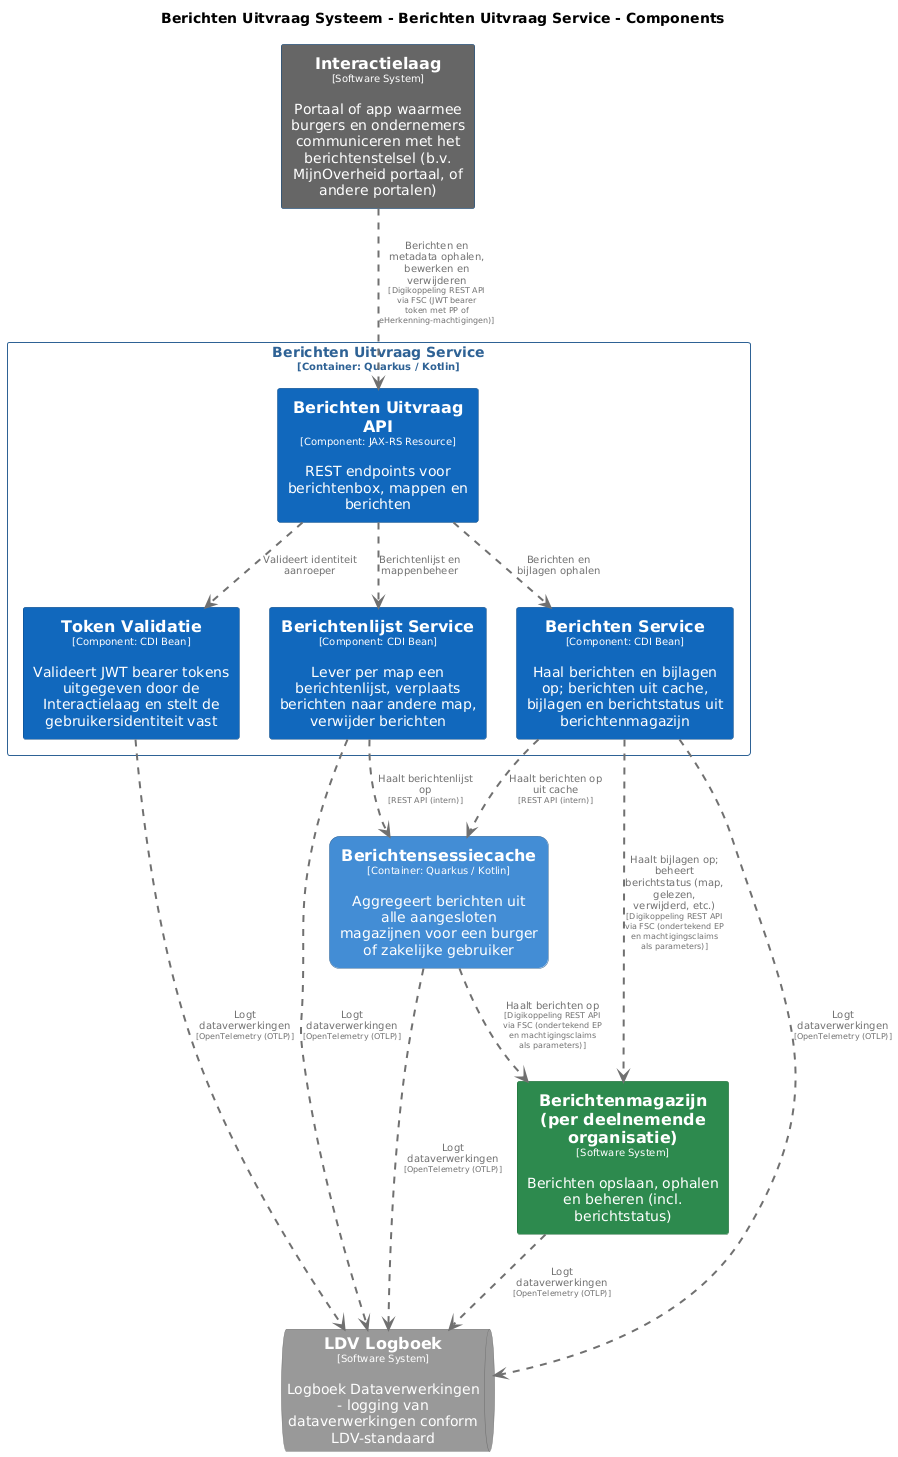

The diagram above was rendered by PlantUML. Its source (embedded in the PNG):
@startuml
set separator none
title Berichten Uitvraag Systeem - Berichten Uitvraag Service - Components

top to bottom direction
skinparam ranksep 60
skinparam nodesep 30

skinparam {
  arrowFontSize 10
  defaultTextAlignment center
  wrapWidth 200
  maxMessageSize 100
}

hide stereotype

skinparam rectangle<<BerichtenUitvraagSysteem.BerichtenUitvraagService.BerichtenService>> {
  BackgroundColor #1168bd
  FontColor #ffffff
  BorderColor #0b4884
  shadowing false
}
skinparam rectangle<<BerichtenUitvraagSysteem.BerichtenUitvraagService.BerichtenUitvraagAPI>> {
  BackgroundColor #1168bd
  FontColor #ffffff
  BorderColor #0b4884
  shadowing false
}
skinparam rectangle<<BerichtenUitvraagSysteem.BerichtenUitvraagService.BerichtenlijstService>> {
  BackgroundColor #1168bd
  FontColor #ffffff
  BorderColor #0b4884
  shadowing false
}
skinparam rectangle<<Berichtenmagazijnperdeelnemendeorganisatie>> {
  BackgroundColor #2d8a4e
  FontColor #ffffff
  BorderColor #1e6b38
  shadowing false
}
skinparam rectangle<<BerichtenUitvraagSysteem.Berichtensessiecache>> {
  BackgroundColor #438dd5
  FontColor #ffffff
  BorderColor #2e6295
  roundCorner 20
  shadowing false
}
skinparam rectangle<<Interactielaag>> {
  BackgroundColor #666666
  FontColor #ffffff
  BorderColor #0b4884
  shadowing false
}
skinparam queue<<LDVLogboek>> {
  BackgroundColor #999999
  FontColor #ffffff
  BorderColor #6b6b6b
  shadowing false
}
skinparam rectangle<<BerichtenUitvraagSysteem.BerichtenUitvraagService.TokenValidatie>> {
  BackgroundColor #1168bd
  FontColor #ffffff
  BorderColor #0b4884
  shadowing false
}
skinparam rectangle<<BerichtenUitvraagSysteem.BerichtenUitvraagService>> {
  BorderColor #2e6295
  FontColor #2e6295
  shadowing false
}

rectangle "==Interactielaag\n<size:10>[Software System]</size>\n\nPortaal of app waarmee burgers en ondernemers communiceren met het berichtenstelsel (b.v. MijnOverheid portaal, of andere portalen)" <<Interactielaag>> as Interactielaag
rectangle "==Berichtenmagazijn (per deelnemende organisatie)\n<size:10>[Software System]</size>\n\nBerichten opslaan, ophalen en beheren (incl. berichtstatus)" <<Berichtenmagazijnperdeelnemendeorganisatie>> as Berichtenmagazijnperdeelnemendeorganisatie
rectangle "==Berichtensessiecache\n<size:10>[Container: Quarkus / Kotlin]</size>\n\nAggregeert berichten uit alle aangesloten magazijnen voor een burger of zakelijke gebruiker" <<BerichtenUitvraagSysteem.Berichtensessiecache>> as BerichtenUitvraagSysteem.Berichtensessiecache
queue "==LDV Logboek\n<size:10>[Software System]</size>\n\nLogboek Dataverwerkingen - logging van dataverwerkingen conform LDV-standaard" <<LDVLogboek>> as LDVLogboek

rectangle "Berichten Uitvraag Service\n<size:10>[Container: Quarkus / Kotlin]</size>" <<BerichtenUitvraagSysteem.BerichtenUitvraagService>> {
  rectangle "==Berichten Uitvraag API\n<size:10>[Component: JAX-RS Resource]</size>\n\nREST endpoints voor berichtenbox, mappen en berichten" <<BerichtenUitvraagSysteem.BerichtenUitvraagService.BerichtenUitvraagAPI>> as BerichtenUitvraagSysteem.BerichtenUitvraagService.BerichtenUitvraagAPI
  rectangle "==Token Validatie\n<size:10>[Component: CDI Bean]</size>\n\nValideert JWT bearer tokens uitgegeven door de Interactielaag en stelt de gebruikersidentiteit vast" <<BerichtenUitvraagSysteem.BerichtenUitvraagService.TokenValidatie>> as BerichtenUitvraagSysteem.BerichtenUitvraagService.TokenValidatie
  rectangle "==Berichtenlijst Service\n<size:10>[Component: CDI Bean]</size>\n\nLever per map een berichtenlijst, verplaats berichten naar andere map, verwijder berichten" <<BerichtenUitvraagSysteem.BerichtenUitvraagService.BerichtenlijstService>> as BerichtenUitvraagSysteem.BerichtenUitvraagService.BerichtenlijstService
  rectangle "==Berichten Service\n<size:10>[Component: CDI Bean]</size>\n\nHaal berichten en bijlagen op; berichten uit cache, bijlagen en berichtstatus uit berichtenmagazijn" <<BerichtenUitvraagSysteem.BerichtenUitvraagService.BerichtenService>> as BerichtenUitvraagSysteem.BerichtenUitvraagService.BerichtenService
}

BerichtenUitvraagSysteem.Berichtensessiecache .[#707070,thickness=2].> Berichtenmagazijnperdeelnemendeorganisatie : "<color:#707070>Haalt berichten op\n<color:#707070><size:8>[Digikoppeling REST API via FSC (ondertekend EP en machtigingsclaims als parameters)]</size>"
Berichtenmagazijnperdeelnemendeorganisatie .[#707070,thickness=2].> LDVLogboek : "<color:#707070>Logt dataverwerkingen\n<color:#707070><size:8>[OpenTelemetry (OTLP)]</size>"
BerichtenUitvraagSysteem.Berichtensessiecache .[#707070,thickness=2].> LDVLogboek : "<color:#707070>Logt dataverwerkingen\n<color:#707070><size:8>[OpenTelemetry (OTLP)]</size>"
BerichtenUitvraagSysteem.BerichtenUitvraagService.TokenValidatie .[#707070,thickness=2].> LDVLogboek : "<color:#707070>Logt dataverwerkingen\n<color:#707070><size:8>[OpenTelemetry (OTLP)]</size>"
BerichtenUitvraagSysteem.BerichtenUitvraagService.BerichtenlijstService .[#707070,thickness=2].> LDVLogboek : "<color:#707070>Logt dataverwerkingen\n<color:#707070><size:8>[OpenTelemetry (OTLP)]</size>"
BerichtenUitvraagSysteem.BerichtenUitvraagService.BerichtenService .[#707070,thickness=2].> LDVLogboek : "<color:#707070>Logt dataverwerkingen\n<color:#707070><size:8>[OpenTelemetry (OTLP)]</size>"
BerichtenUitvraagSysteem.BerichtenUitvraagService.BerichtenUitvraagAPI .[#707070,thickness=2].> BerichtenUitvraagSysteem.BerichtenUitvraagService.TokenValidatie : "<color:#707070>Valideert identiteit aanroeper"
BerichtenUitvraagSysteem.BerichtenUitvraagService.BerichtenUitvraagAPI .[#707070,thickness=2].> BerichtenUitvraagSysteem.BerichtenUitvraagService.BerichtenlijstService : "<color:#707070>Berichtenlijst en mappenbeheer"
BerichtenUitvraagSysteem.BerichtenUitvraagService.BerichtenUitvraagAPI .[#707070,thickness=2].> BerichtenUitvraagSysteem.BerichtenUitvraagService.BerichtenService : "<color:#707070>Berichten en bijlagen ophalen"
BerichtenUitvraagSysteem.BerichtenUitvraagService.BerichtenService .[#707070,thickness=2].> BerichtenUitvraagSysteem.Berichtensessiecache : "<color:#707070>Haalt berichten op uit cache\n<color:#707070><size:8>[REST API (intern)]</size>"
BerichtenUitvraagSysteem.BerichtenUitvraagService.BerichtenlijstService .[#707070,thickness=2].> BerichtenUitvraagSysteem.Berichtensessiecache : "<color:#707070>Haalt berichtenlijst op\n<color:#707070><size:8>[REST API (intern)]</size>"
Interactielaag .[#707070,thickness=2].> BerichtenUitvraagSysteem.BerichtenUitvraagService.BerichtenUitvraagAPI : "<color:#707070>Berichten en metadata ophalen, bewerken en verwijderen\n<color:#707070><size:8>[Digikoppeling REST API via FSC (JWT bearer token met PP of eHerkenning-machtigingen)]</size>"
BerichtenUitvraagSysteem.BerichtenUitvraagService.BerichtenService .[#707070,thickness=2].> Berichtenmagazijnperdeelnemendeorganisatie : "<color:#707070>Haalt bijlagen op; beheert berichtstatus (map, gelezen, verwijderd, etc.)\n<color:#707070><size:8>[Digikoppeling REST API via FSC (ondertekend EP en machtigingsclaims als parameters)]</size>"
@enduml